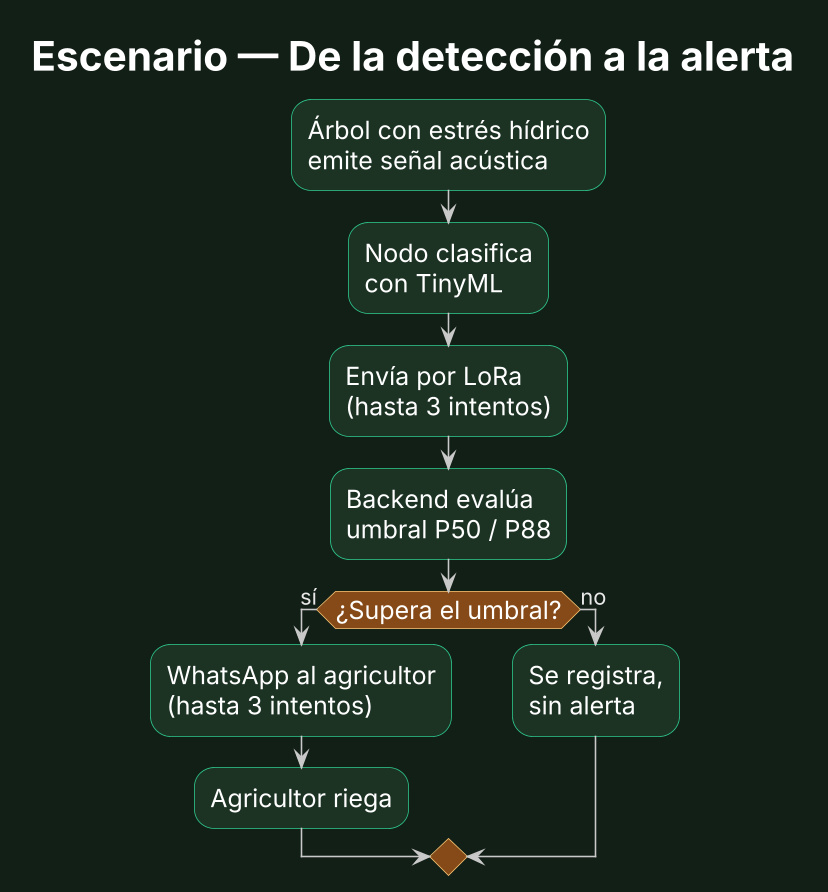

The diagram above was rendered by PlantUML. Its source (embedded in the PNG):
@startuml AgroVox_Escenarios_Simple
skinparamlocked dpi 150
!include _skin_pres.iuml
title Escenario — De la detección a la alerta

:Árbol con estrés hídrico\nemite señal acústica;
:Nodo clasifica\ncon TinyML;
:Envía por LoRa\n(hasta 3 intentos);
:Backend evalúa\numbral P50 / P88;
if (¿Supera el umbral?) then (sí)
  :WhatsApp al agricultor\n(hasta 3 intentos);
  :Agricultor riega;
else (no)
  :Se registra,\nsin alerta;
endif

@enduml